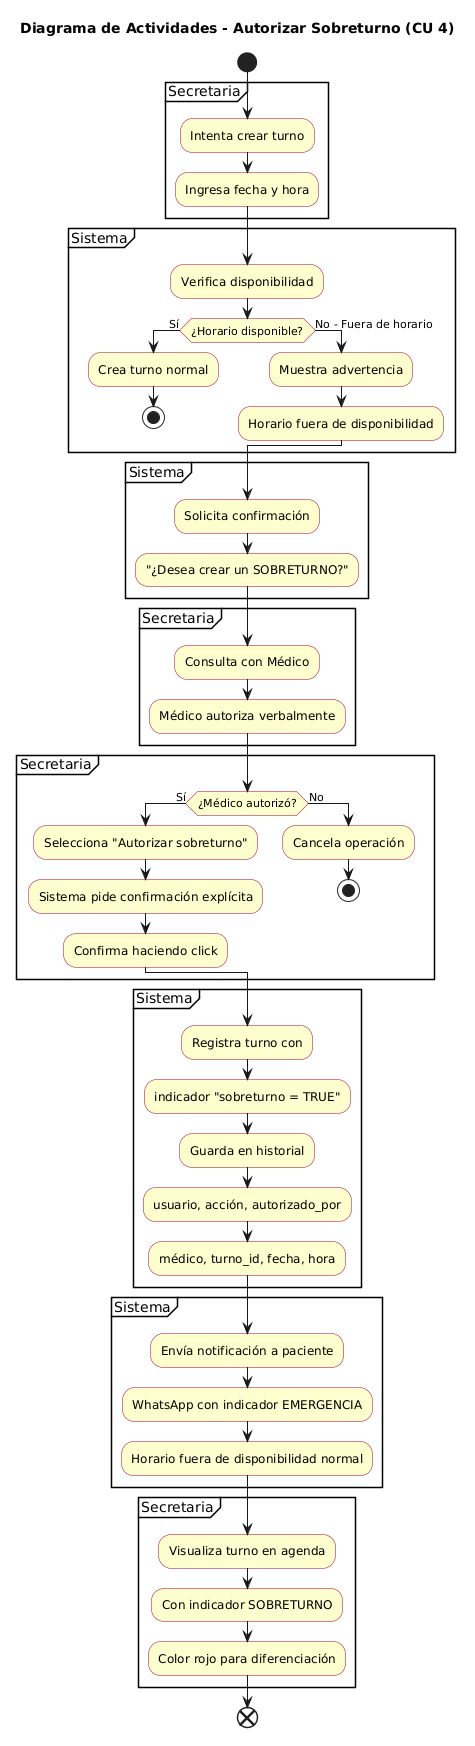

The diagram above was rendered by PlantUML. Its source (embedded in the PNG):
@startuml
title Diagrama de Actividades - Autorizar Sobreturno (CU 4)

skinparam ActivityBackgroundColor #FEFECE
skinparam ActivityBorderColor #A80036
skinparam ActivityFontColor #000000

start
partition Secretaria {
  :Intenta crear turno;
  :Ingresa fecha y hora;
}

partition Sistema {
  :Verifica disponibilidad;
  if (¿Horario disponible?) then (Sí)
    :Crea turno normal;
    stop
  else (No - Fuera de horario)
    :Muestra advertencia;
    :Horario fuera de disponibilidad;
  endif
}

partition Sistema {
  :Solicita confirmación;
  :"¿Desea crear un SOBRETURNO?";
}

partition Secretaria {
  :Consulta con Médico;
  :Médico autoriza verbalmente;
}

partition Secretaria {
  if (¿Médico autorizó?) then (Sí)
    :Selecciona "Autorizar sobreturno";
    :Sistema pide confirmación explícita;
    :Confirma haciendo click;
  else (No)
    :Cancela operación;
    stop
  endif
}

partition Sistema {
  :Registra turno con;
  :indicador "sobreturno = TRUE";
  :Guarda en historial;
  :usuario, acción, autorizado_por;
  :médico, turno_id, fecha, hora;
}

partition Sistema {
  :Envía notificación a paciente;
  :WhatsApp con indicador EMERGENCIA;
  :Horario fuera de disponibilidad normal;
}

partition Secretaria {
  :Visualiza turno en agenda;
  :Con indicador SOBRETURNO;
  :Color rojo para diferenciación;
}

end
@enduml